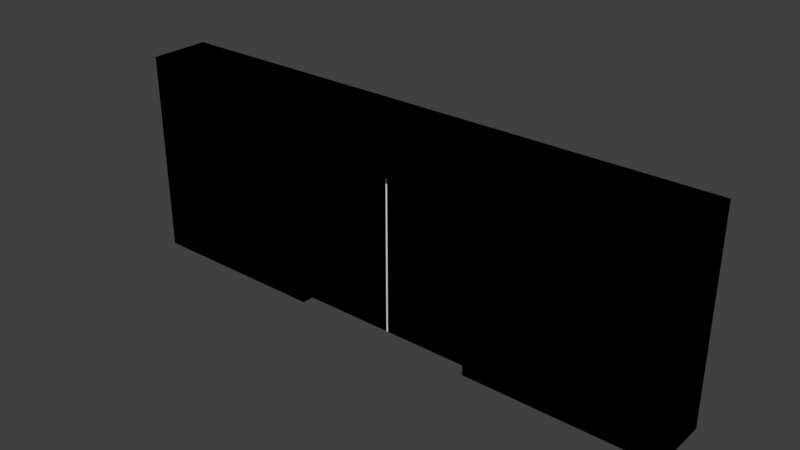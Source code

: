# Source: door.blend  (saved by Blender 2.78.4; exported with 4.5.12 LTS)
import bpy
from mathutils import Matrix  # noqa: F401  (used for matrix-valued properties, if any)

bpy.ops.wm.read_factory_settings(use_empty=True)
scene = bpy.context.scene
scene.name = 'Scene'

# ---- collections
col_collection_1 = bpy.data.collections.new('Collection 1'); scene.collection.children.link(col_collection_1)

# ---- materials (node trees are filled in below, after node groups)
mat_door__01__mat1__physnone = bpy.data.materials.new('door__01__mat1__physNone')
mat_door__01__mat1__physnone.alpha_threshold = 0.0
mat_door__01__mat1__physnone.use_transparent_shadow = False
mat_door__01__mat1__physnone.roughness = 0.5
mat_door__02__proxy__physproxynodraw = bpy.data.materials.new('door__02__proxy__physProxyNoDraw')
mat_door__02__proxy__physproxynodraw.alpha_threshold = 0.0
mat_door__02__proxy__physproxynodraw.use_transparent_shadow = False
mat_door__02__proxy__physproxynodraw.roughness = 0.5

# ---- material node trees

# ---- world
world_world = bpy.data.worlds.new('World'); scene.world = world_world
world_world.color = (0.05088, 0.05088, 0.05088)
world_world.use_sun_shadow = False
world_world.sun_shadow_jitter_overblur = 0.0
world_world.cycles.sampling_method = 'MANUAL'

# ---- meshes
me_cube = bpy.data.meshes.new('Cube')
me_cube.from_pydata([(-2.771, -0.2959, 0.07446), (-2.771, -0.2959, 2.074), (-2.771, 0.2959, 0.07446), (-2.771, 0.2959, 2.074), (2.771, -0.2959, 0.07446), (2.771, -0.2959, 2.074), (2.771, 0.2959, 0.07446), (2.771, 0.2959, 2.074), (0.9237, 0.2959, 0.07446), (-0.9237, 0.2959, 0.07446), (-0.9237, 0.2959, 2.074), (0.9237, 0.2959, 2.074), (-0.9237, -0.2959, 0.07446), (0.9237, -0.2959, 0.07446), (0.9237, -0.2959, 2.074), (-0.9237, -0.2959, 2.074), (-2.771, -0.2959, 1.651), (-2.771, 0.2959, 1.651), (2.771, 0.2959, 1.651), (2.771, -0.2959, 1.651), (0.9237, -0.2959, 1.651), (-0.9237, -0.2959, 1.651), (-0.9237, 0.2959, 1.651), (0.9237, 0.2959, 1.651)], [], [(16, 1, 3, 17), (23, 11, 7, 18), (18, 7, 5, 19), (21, 15, 1, 16), (8, 6, 4, 13), (10, 3, 1, 15), (7, 11, 14, 5), (11, 10, 15, 14), (2, 9, 12, 0), (21, 12, 9, 22), (19, 5, 14, 20), (20, 14, 15, 21), (17, 3, 10, 22), (22, 10, 11, 23), (23, 20, 21, 22), (2, 17, 22, 9), (20, 23, 8, 13), (4, 19, 20, 13), (12, 21, 16, 0), (6, 18, 19, 4), (8, 23, 18, 6), (0, 16, 17, 2)])
_uv = me_cube.uv_layers.new(name='UVMap')
_uv.uv.foreach_set('vector', [0.0, 0.0, 1.0, 0.0, 1.0, 1.0, 0.0, 1.0, 0.0, 0.0, 1.0, 0.0, 1.0, 1.0, 0.0, 1.0, 0.0, 0.0, 1.0, 0.0, 1.0, 1.0, 0.0, 1.0, 0.0, 0.0, 1.0, 0.0, 1.0, 1.0, 0.0, 1.0, 0.0, 0.0, 1.0, 0.0, 1.0, 1.0, 0.0, 1.0, 0.0, 0.0, 1.0, 0.0, 1.0, 1.0, 0.0, 1.0, 0.0, 0.0, 1.0, 0.0, 1.0, 1.0, 0.0, 1.0, 0.0, 0.0, 1.0, 0.0, 1.0, 1.0, 0.0, 1.0, 0.0, 0.0, 1.0, 0.0, 1.0, 1.0, 0.0, 1.0, 0.0, 0.0, 1.0, 0.0, 1.0, 1.0, 0.0, 1.0, 0.0, 0.0, 1.0, 0.0, 1.0, 1.0, 0.0, 1.0, 0.0, 0.0, 1.0, 0.0, 1.0, 1.0, 0.0, 1.0, 0.0, 0.0, 1.0, 0.0, 1.0, 1.0, 0.0, 1.0, 0.0, 0.0, 1.0, 0.0, 1.0, 1.0, 0.0, 1.0, 0.0, 0.0, 1.0, 0.0, 1.0, 1.0, 0.0, 1.0, 0.0, 0.0, 1.0, 0.0, 1.0, 1.0, 0.0, 1.0, 0.0, 0.0, 1.0, 0.0, 1.0, 1.0, 0.0, 1.0, 0.0, 0.0, 1.0, 0.0, 1.0, 1.0, 0.0, 1.0, 0.0, 0.0, 1.0, 0.0, 1.0, 1.0, 0.0, 1.0, 0.0, 0.0, 1.0, 0.0, 1.0, 1.0, 0.0, 1.0, 0.0, 0.0, 1.0, 0.0, 1.0, 1.0, 0.0, 1.0, 0.0, 0.0, 1.0, 0.0, 1.0, 1.0, 0.0, 1.0])
me_cube.materials.append(mat_door__01__mat1__physnone)
me_cube.use_remesh_preserve_volume = False
me_cube.use_remesh_preserve_attributes = False
me_cube.use_mirror_vertex_groups = False
me_cube.update()
me_cube_002 = bpy.data.meshes.new('Cube.002')
me_cube_002.from_pydata([(-2.771, -0.2959, 0.07446), (-2.771, -0.2959, 2.074), (-2.771, 0.2959, 0.07446), (-2.771, 0.2959, 2.074), (2.771, -0.2959, 0.07446), (2.771, -0.2959, 2.074), (2.771, 0.2959, 0.07446), (2.771, 0.2959, 2.074), (0.9237, 0.2959, 0.07446), (-0.9237, 0.2959, 0.07446), (-0.9237, 0.2959, 2.074), (0.9237, 0.2959, 2.074), (-0.9237, -0.2959, 0.07446), (0.9237, -0.2959, 0.07446), (0.9237, -0.2959, 2.074), (-0.9237, -0.2959, 2.074), (-2.771, -0.2959, 1.651), (-2.771, 0.2959, 1.651), (2.771, 0.2959, 1.651), (2.771, -0.2959, 1.651), (0.9237, -0.2959, 1.651), (-0.9237, -0.2959, 1.651), (-0.9237, 0.2959, 1.651), (0.9237, 0.2959, 1.651)], [], [(16, 1, 3, 17), (23, 11, 7, 18), (18, 7, 5, 19), (21, 15, 1, 16), (8, 6, 4, 13), (10, 3, 1, 15), (7, 11, 14, 5), (11, 10, 15, 14), (2, 9, 12, 0), (21, 12, 9, 22), (19, 5, 14, 20), (20, 14, 15, 21), (17, 3, 10, 22), (22, 10, 11, 23), (23, 20, 21, 22), (2, 17, 22, 9), (20, 23, 8, 13), (4, 19, 20, 13), (12, 21, 16, 0), (6, 18, 19, 4), (8, 23, 18, 6), (0, 16, 17, 2)])
_uv = me_cube_002.uv_layers.new(name='UVMap')
_uv.uv.foreach_set('vector', [0.0, 0.0, 1.0, 0.0, 1.0, 1.0, 0.0, 1.0, 0.0, 0.0, 1.0, 0.0, 1.0, 1.0, 0.0, 1.0, 0.0, 0.0, 1.0, 0.0, 1.0, 1.0, 0.0, 1.0, 0.0, 0.0, 1.0, 0.0, 1.0, 1.0, 0.0, 1.0, 0.0, 0.0, 1.0, 0.0, 1.0, 1.0, 0.0, 1.0, 0.0, 0.0, 1.0, 0.0, 1.0, 1.0, 0.0, 1.0, 0.0, 0.0, 1.0, 0.0, 1.0, 1.0, 0.0, 1.0, 0.0, 0.0, 1.0, 0.0, 1.0, 1.0, 0.0, 1.0, 0.0, 0.0, 1.0, 0.0, 1.0, 1.0, 0.0, 1.0, 0.0, 0.0, 1.0, 0.0, 1.0, 1.0, 0.0, 1.0, 0.0, 0.0, 1.0, 0.0, 1.0, 1.0, 0.0, 1.0, 0.0, 0.0, 1.0, 0.0, 1.0, 1.0, 0.0, 1.0, 0.0, 0.0, 1.0, 0.0, 1.0, 1.0, 0.0, 1.0, 0.0, 0.0, 1.0, 0.0, 1.0, 1.0, 0.0, 1.0, 0.0, 0.0, 1.0, 0.0, 1.0, 1.0, 0.0, 1.0, 0.0, 0.0, 1.0, 0.0, 1.0, 1.0, 0.0, 1.0, 0.0, 0.0, 1.0, 0.0, 1.0, 1.0, 0.0, 1.0, 0.0, 0.0, 1.0, 0.0, 1.0, 1.0, 0.0, 1.0, 0.0, 0.0, 1.0, 0.0, 1.0, 1.0, 0.0, 1.0, 0.0, 0.0, 1.0, 0.0, 1.0, 1.0, 0.0, 1.0, 0.0, 0.0, 1.0, 0.0, 1.0, 1.0, 0.0, 1.0, 0.0, 0.0, 1.0, 0.0, 1.0, 1.0, 0.0, 1.0])
me_cube_002.materials.append(mat_door__02__proxy__physproxynodraw)
me_cube_002.use_remesh_preserve_volume = False
me_cube_002.use_remesh_preserve_attributes = False
me_cube_002.use_mirror_vertex_groups = False
me_cube_002.update()
me_door_partl = bpy.data.meshes.new('door_partL')
me_door_partl.from_pydata([(-0.007358, -0.1804, 0.07446), (-0.007358, 0.1804, 0.07446), (-1.855, 0.1804, 0.07446), (-1.855, -0.1804, 0.07446), (-0.007358, 0.1804, 1.651), (-0.007358, -0.1804, 1.651), (-1.855, -0.1804, 1.651), (-1.855, 0.1804, 1.651), (-0.007358, -0.06013, 0.07446), (-0.007358, 0.06013, 0.07446), (-1.855, 0.06013, 1.651), (-1.855, -0.06013, 1.651), (-1.855, 0.06013, 0.07446), (-1.855, -0.06013, 0.07446), (-0.007358, 0.06013, 1.651), (-0.007358, -0.06013, 1.651), (-0.07492, -0.06013, 0.07446), (-0.07492, 0.06013, 0.07446), (-0.07492, 0.06013, 1.651), (-0.07492, -0.06013, 1.651)], [], [(10, 7, 2, 12), (0, 5, 6, 3), (8, 15, 5, 0), (2, 7, 4, 1), (1, 4, 14, 9), (6, 11, 13, 3), (11, 10, 12, 13), (17, 18, 19, 16), (9, 14, 18, 17), (15, 8, 16, 19)])
_uv = me_door_partl.uv_layers.new(name='UVMap')
_uv.uv.foreach_set('vector', [0.0507, 0.04314, 0.07617, 6.378e-05, 0.4741, 0.3337, 0.4977, 0.3646, 0.8261, 0.2379, 0.5402, 0.3459, 6.378e-05, 0.1479, 0.5438, 0.4069, 0.8223, 0.2249, 0.645, 0.3459, 0.5402, 0.3459, 0.8261, 0.2379, 0.4741, 0.3337, 0.07617, 6.378e-05, 0.9999, 0.1644, 0.8204, 0.1834, 0.8204, 0.1834, 0.9999, 0.1644, 0.9211, 0.23, 0.824, 0.1949, 6.378e-05, 0.1479, 0.02725, 0.08815, 0.5206, 0.3872, 0.5438, 0.4069, 0.02725, 0.08815, 0.0507, 0.04314, 0.4977, 0.3646, 0.5206, 0.3872, 0.8261, 0.2037, 0.8356, 0.2805, 0.7394, 0.3167, 0.8231, 0.213, 0.824, 0.1949, 0.9211, 0.23, 0.8356, 0.2805, 0.8261, 0.2037, 0.645, 0.3459, 0.8223, 0.2249, 0.8231, 0.213, 0.7394, 0.3167])
me_door_partl.materials.append(mat_door__01__mat1__physnone)
me_door_partl.use_remesh_preserve_volume = False
me_door_partl.use_remesh_preserve_attributes = False
me_door_partl.use_mirror_vertex_groups = False
me_door_partl.update()
me_cube_005 = bpy.data.meshes.new('Cube.005')
me_cube_005.from_pydata([(-1.855, -0.1804, 0.07446), (-1.855, -0.1804, 1.651), (-1.855, 0.1804, 0.07446), (-1.855, 0.1804, 1.651), (-0.007358, -0.1804, 0.07446), (-0.007358, -0.1804, 1.651), (-0.007358, 0.1804, 0.07446), (-0.007358, 0.1804, 1.651)], [], [(0, 1, 3, 2), (2, 3, 7, 6), (6, 7, 5, 4), (4, 5, 1, 0), (2, 6, 4, 0), (7, 3, 1, 5)])
_uv = me_cube_005.uv_layers.new(name='UVMap')
_uv.uv.foreach_set('vector', [0.0, 0.0, 1.0, 0.0, 1.0, 1.0, 0.0, 1.0, 0.0, 0.0, 1.0, 0.0, 1.0, 1.0, 0.0, 1.0, 0.0, 0.0, 1.0, 0.0, 1.0, 1.0, 0.0, 1.0, 0.0, 0.0, 1.0, 0.0, 1.0, 1.0, 0.0, 1.0, 0.0, 0.0, 1.0, 0.0, 1.0, 1.0, 0.0, 1.0, 0.0, 0.0, 1.0, 0.0, 1.0, 1.0, 0.0, 1.0])
me_cube_005.materials.append(mat_door__02__proxy__physproxynodraw)
me_cube_005.use_remesh_preserve_volume = False
me_cube_005.use_remesh_preserve_attributes = False
me_cube_005.use_mirror_vertex_groups = False
me_cube_005.update()
me_door_partr = bpy.data.meshes.new('door_partR')
me_door_partr.from_pydata([(1.857, -0.1804, 0.07446), (1.857, 0.1804, 0.07446), (0.009712, 0.1804, 0.07446), (0.009712, -0.1804, 0.07446), (1.857, 0.1804, 1.651), (1.857, -0.1804, 1.651), (0.009712, -0.1804, 1.651), (0.009712, 0.1804, 1.651), (1.857, -0.06013, 0.07446), (1.857, 0.06013, 0.07446), (0.009712, 0.06013, 1.651), (0.009712, -0.06013, 1.651), (0.009712, 0.06013, 0.07446), (0.009712, -0.06013, 0.07446), (1.857, 0.06013, 1.651), (1.857, -0.06013, 1.651), (-0.08018, 0.06013, 1.651), (-0.08018, -0.06013, 1.651), (-0.08018, 0.06013, 0.07446), (-0.08018, -0.06013, 0.07446)], [], [(10, 7, 2, 12), (0, 5, 6, 3), (8, 15, 5, 0), (2, 7, 4, 1), (1, 4, 14, 9), (9, 14, 15, 8), (6, 11, 13, 3), (17, 16, 18, 19), (13, 11, 17, 19), (10, 12, 18, 16)])
_uv = me_door_partr.uv_layers.new(name='UVMap')
_uv.uv.foreach_set('vector', [0.1634, 0.8762, 0.2104, 0.7783, 0.5899, 0.6153, 0.472, 0.6536, 0.1126, 0.2639, 0.2168, 0.3798, 0.1394, 0.7692, 7.68e-05, 0.6073, 0.2287, 0.1589, 0.2024, 0.3523, 0.2168, 0.3798, 0.1126, 0.2639, 0.5899, 0.6153, 0.2104, 0.7783, 0.1696, 0.3114, 0.5053, 7.68e-05, 0.5053, 7.68e-05, 0.1696, 0.3114, 0.1932, 0.3368, 0.36, 0.07049, 0.36, 0.07049, 0.1932, 0.3368, 0.2024, 0.3523, 0.2287, 0.1589, 0.1394, 0.7692, 0.1013, 0.8679, 0.112, 0.6463, 7.68e-05, 0.6073, 0.07555, 0.9999, 0.1397, 0.942, 0.3491, 0.668, 0.2323, 0.668, 0.112, 0.6463, 0.1013, 0.8679, 0.07555, 0.9999, 0.2323, 0.668, 0.1634, 0.8762, 0.472, 0.6536, 0.3491, 0.668, 0.1397, 0.942])
me_door_partr.materials.append(mat_door__01__mat1__physnone)
me_door_partr.use_remesh_preserve_volume = False
me_door_partr.use_remesh_preserve_attributes = False
me_door_partr.use_mirror_vertex_groups = False
me_door_partr.update()
me_cube_004 = bpy.data.meshes.new('Cube.004')
me_cube_004.from_pydata([(-0.08018, -0.1804, 0.07446), (-0.08018, -0.1804, 1.651), (-0.08018, 0.1804, 0.07446), (-0.08018, 0.1804, 1.651), (1.857, -0.1804, 0.07446), (1.857, -0.1804, 1.651), (1.857, 0.1804, 0.07446), (1.857, 0.1804, 1.651)], [], [(0, 1, 3, 2), (2, 3, 7, 6), (6, 7, 5, 4), (4, 5, 1, 0), (2, 6, 4, 0), (7, 3, 1, 5)])
_uv = me_cube_004.uv_layers.new(name='UVMap')
_uv.uv.foreach_set('vector', [0.0, 0.0, 1.0, 0.0, 1.0, 1.0, 0.0, 1.0, 0.0, 0.0, 1.0, 0.0, 1.0, 1.0, 0.0, 1.0, 0.0, 0.0, 1.0, 0.0, 1.0, 1.0, 0.0, 1.0, 0.0, 0.0, 1.0, 0.0, 1.0, 1.0, 0.0, 1.0, 0.0, 0.0, 1.0, 0.0, 1.0, 1.0, 0.0, 1.0, 0.0, 0.0, 1.0, 0.0, 1.0, 1.0, 0.0, 1.0])
me_cube_004.materials.append(mat_door__02__proxy__physproxynodraw)
me_cube_004.use_remesh_preserve_volume = False
me_cube_004.use_remesh_preserve_attributes = False
me_cube_004.use_mirror_vertex_groups = False
me_cube_004.update()

# ---- objects
ob_door_main = bpy.data.objects.new('door_main', me_cube)
ob_proxy = bpy.data.objects.new('proxy', me_cube_002)
ob_door_partl = bpy.data.objects.new('door_partL', me_door_partl)
ob_l_proxy = bpy.data.objects.new('l_proxy', me_cube_005)
ob_door_partr = bpy.data.objects.new('door_partR', me_door_partr)
ob_r_proxy = bpy.data.objects.new('r_proxy', me_cube_004)

# ---- transforms, parenting, visibility, modifiers, constraints
ob_door_main.location = (0.0, 0.0, 0.0)
ob_door_main.display_type = 'SOLID'
ob_door_main.lineart.crease_threshold = 0.0
ob_proxy.parent = ob_door_main
ob_proxy.location = (0.0, 0.0, 0.0)
ob_proxy.display_type = 'WIRE'
ob_proxy.lineart.crease_threshold = 0.0
ob_door_partl.parent = ob_door_main
ob_door_partl.location = (0.0, 0.0, 0.0)
ob_door_partl.lineart.crease_threshold = 0.0
ob_l_proxy.parent = ob_door_partl
ob_l_proxy.location = (0.0, 0.0, 0.0)
ob_l_proxy.display_type = 'WIRE'
ob_l_proxy.lineart.crease_threshold = 0.0
ob_door_partr.parent = ob_door_main
ob_door_partr.location = (0.0, 0.0, 0.0)
ob_door_partr.lineart.crease_threshold = 0.0
ob_r_proxy.parent = ob_door_partr
ob_r_proxy.location = (0.0, 0.0, 0.0)
ob_r_proxy.display_type = 'WIRE'
ob_r_proxy.lineart.crease_threshold = 0.0

# ---- collection membership
col_collection_1.objects.link(ob_door_main)
col_collection_1.objects.link(ob_proxy)
col_collection_1.objects.link(ob_door_partl)
col_collection_1.objects.link(ob_l_proxy)
col_collection_1.objects.link(ob_door_partr)
col_collection_1.objects.link(ob_r_proxy)

# ---- scene / render settings (as saved in the file)
scene.frame_start = 1; scene.frame_end = 30; scene.frame_set(0)
scene.render.engine = 'BLENDER_EEVEE_NEXT'
scene.render.resolution_percentage = 50
scene.render.dither_intensity = 0.0
scene.cycles.use_denoising = False
scene.cycles.samples = 128
scene.cycles.sampling_pattern = 'TABULATED_SOBOL'
scene.cycles.use_adaptive_sampling = False
scene.cycles.use_light_tree = False
scene.cycles.blur_glossy = 0.0
scene.cycles.sample_clamp_indirect = 0.0
scene.view_settings.view_transform = 'Standard'
bpy.context.view_layer.update()

# ---- added for rendering (the .blend has no active camera and no usable light): camera, sun
cam_auto = bpy.data.cameras.new('AutoCamera')
cam_auto.lens = 50.0
cam_auto.sensor_width = 36.0
cam_auto.clip_end = 1000.0
ob_auto_camera = bpy.data.objects.new('AutoCamera', cam_auto)
scene.collection.objects.link(ob_auto_camera)
ob_auto_camera.location = (5.47874, -6.57448, 5.45745)
ob_auto_camera.rotation_euler = (1.09748, -7.21219e-08, 0.694738)
scene.camera = ob_auto_camera
light_auto_sun = bpy.data.lights.new('AutoSun', 'SUN')
light_auto_sun.energy = 3.0
light_auto_sun.angle = 0.0523599
ob_auto_sun = bpy.data.objects.new('AutoSun', light_auto_sun)
scene.collection.objects.link(ob_auto_sun)
ob_auto_sun.rotation_euler = (0.872665, 0.174533, 0.523599)
bpy.context.view_layer.update()
